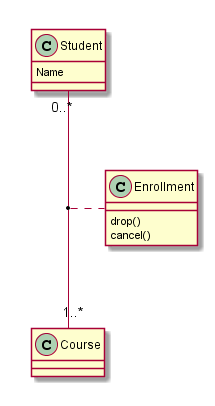

The diagram above was rendered by PlantUML. Its source (embedded in the PNG):
@startuml -->
class Student {
  Name
}
Student "0..*" -- "1..*" Course
(Student, Course) . Enrollment

class Enrollment {
  drop()
  cancel()
}
@enduml